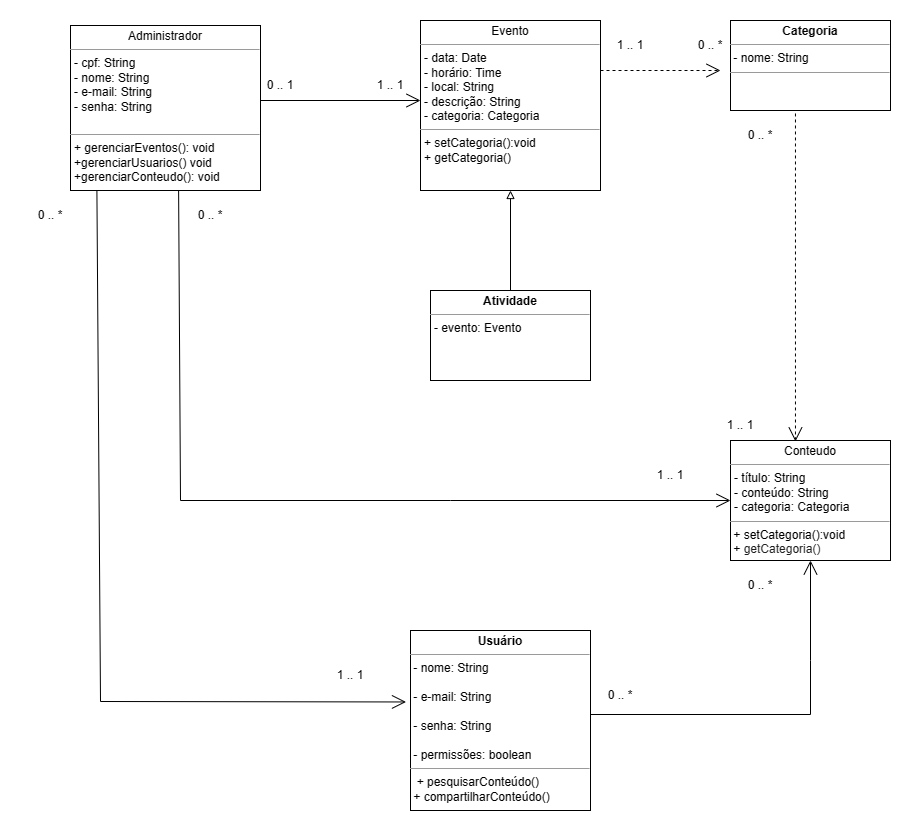

The diagram above was exported from draw.io. Its source (the exported page's mxGraphModel, read from the mxfile embedded in the PNG):
<mxGraphModel dx="832" dy="447" grid="1" gridSize="10" guides="1" tooltips="1" connect="1" arrows="1" fold="1" page="1" pageScale="1" pageWidth="1169" pageHeight="827" math="0" shadow="0">
  <root>
    <mxCell id="0" />
    <mxCell id="1" parent="0" />
    <mxCell id="SgMh2HH0GZJR7ePTmKGu-4" value="&lt;p style=&quot;margin:0px;margin-top:4px;text-align:center;&quot;&gt;Evento&lt;br&gt;&lt;/p&gt;&lt;hr size=&quot;1&quot;&gt;&lt;p style=&quot;margin:0px;margin-left:4px;&quot;&gt;- data: Date&lt;br&gt;- horário: Time&lt;br&gt;- local: String&lt;br&gt;- descrição: String&lt;br&gt;- categoria: Categoria&lt;br&gt;&lt;/p&gt;&lt;hr size=&quot;1&quot;&gt;&lt;p style=&quot;margin:0px;margin-left:4px;&quot;&gt;+ setCategoria():void&lt;br style=&quot;border-color: var(--border-color);&quot;&gt;+&amp;nbsp;getCategoria()&lt;br&gt;&lt;/p&gt;" style="verticalAlign=top;align=left;overflow=fill;fontSize=12;fontFamily=Helvetica;html=1;whiteSpace=wrap;" parent="1" vertex="1">
      <mxGeometry x="530" y="160" width="180" height="170" as="geometry" />
    </mxCell>
    <mxCell id="SgMh2HH0GZJR7ePTmKGu-5" value="&lt;p style=&quot;margin: 4px 0px 0px; text-align: center;&quot;&gt;&lt;font style=&quot;font-size: 12px;&quot;&gt;Conteudo&lt;br&gt;&lt;/font&gt;&lt;/p&gt;&lt;hr style=&quot;&quot; size=&quot;1&quot;&gt;&lt;p style=&quot;margin: 0px 0px 0px 4px;&quot;&gt;&lt;font style=&quot;font-size: 12px;&quot;&gt;- título: String&amp;nbsp;&lt;/font&gt;&lt;/p&gt;&lt;p style=&quot;margin: 0px 0px 0px 4px;&quot;&gt;&lt;font style=&quot;font-size: 12px;&quot;&gt;- conteúdo: String&amp;nbsp;&lt;/font&gt;&lt;/p&gt;&lt;p style=&quot;margin: 0px 0px 0px 4px;&quot;&gt;&lt;font style=&quot;font-size: 12px;&quot;&gt;- categoria: Categoria&lt;br&gt;&lt;/font&gt;&lt;/p&gt;&lt;hr style=&quot;&quot; size=&quot;1&quot;&gt;&lt;p style=&quot;margin: 0px 0px 0px 4px;&quot;&gt;&lt;/p&gt;&lt;font style=&quot;font-size: 12px;&quot;&gt;&amp;nbsp;+ setCategoria():void&lt;br&gt;&amp;nbsp;+&amp;nbsp;&lt;span style=&quot;color: rgb(31, 31, 31); font-family: &amp;quot;Google Sans&amp;quot;, &amp;quot;Helvetica Neue&amp;quot;, sans-serif; background-color: rgb(255, 255, 255);&quot;&gt;getCategoria()&lt;/span&gt;&lt;span style=&quot;color: rgb(31, 31, 31); font-family: &amp;quot;Google Sans&amp;quot;, &amp;quot;Helvetica Neue&amp;quot;, sans-serif; background-color: rgb(255, 255, 255);&quot;&gt;&lt;br&gt;&lt;/span&gt;&lt;/font&gt;&lt;p style=&quot;margin: 0px 0px 0px 4px;&quot;&gt;&lt;font style=&quot;font-size: 12px;&quot;&gt;&amp;nbsp;&lt;/font&gt;&lt;/p&gt;" style="verticalAlign=top;align=left;overflow=fill;fontSize=12;fontFamily=Helvetica;html=1;whiteSpace=wrap;" parent="1" vertex="1">
      <mxGeometry x="840" y="580" width="160" height="120" as="geometry" />
    </mxCell>
    <mxCell id="SgMh2HH0GZJR7ePTmKGu-6" value="&lt;p style=&quot;margin:0px;margin-top:4px;text-align:center;&quot;&gt;Administrador&lt;/p&gt;&lt;hr size=&quot;1&quot;&gt;&lt;p style=&quot;margin:0px;margin-left:4px;&quot;&gt;- cpf: String&lt;/p&gt;&lt;p style=&quot;margin:0px;margin-left:4px;&quot;&gt;- nome: String&amp;nbsp;&lt;/p&gt;&lt;p style=&quot;margin:0px;margin-left:4px;&quot;&gt;- e-mail: String&amp;nbsp;&lt;/p&gt;&lt;p style=&quot;margin:0px;margin-left:4px;&quot;&gt;- senha: String&lt;/p&gt;&lt;p style=&quot;margin:0px;margin-left:4px;&quot;&gt;&lt;br&gt;&lt;/p&gt;&lt;hr size=&quot;1&quot;&gt;&lt;p style=&quot;margin:0px;margin-left:4px;&quot;&gt;+ gerenciarEventos(): void&lt;/p&gt;&lt;p style=&quot;margin:0px;margin-left:4px;&quot;&gt;+gerenciarUsuarios() void&lt;/p&gt;&lt;p style=&quot;margin:0px;margin-left:4px;&quot;&gt;+gerenciarConteudo(): void&lt;/p&gt;" style="verticalAlign=top;align=left;overflow=fill;fontSize=12;fontFamily=Helvetica;html=1;whiteSpace=wrap;" parent="1" vertex="1">
      <mxGeometry x="180" y="165" width="190" height="165" as="geometry" />
    </mxCell>
    <mxCell id="SgMh2HH0GZJR7ePTmKGu-32" style="edgeStyle=orthogonalEdgeStyle;rounded=0;orthogonalLoop=1;jettySize=auto;html=1;entryX=0.5;entryY=1;entryDx=0;entryDy=0;endArrow=block;endFill=0;" parent="1" source="SgMh2HH0GZJR7ePTmKGu-8" target="SgMh2HH0GZJR7ePTmKGu-4" edge="1">
      <mxGeometry relative="1" as="geometry" />
    </mxCell>
    <mxCell id="SgMh2HH0GZJR7ePTmKGu-8" value="&lt;p style=&quot;margin:0px;margin-top:4px;text-align:center;&quot;&gt;&lt;b&gt;Atividade&lt;/b&gt;&lt;/p&gt;&lt;hr size=&quot;1&quot;&gt;&lt;p style=&quot;margin:0px;margin-left:4px;&quot;&gt;- evento: Evento&lt;/p&gt;" style="verticalAlign=top;align=left;overflow=fill;fontSize=12;fontFamily=Helvetica;html=1;whiteSpace=wrap;" parent="1" vertex="1">
      <mxGeometry x="540" y="430" width="160" height="90" as="geometry" />
    </mxCell>
    <mxCell id="SgMh2HH0GZJR7ePTmKGu-9" value="&lt;p style=&quot;margin:0px;margin-top:4px;text-align:center;&quot;&gt;&lt;b&gt;Usuário&lt;/b&gt;&lt;br&gt;&lt;/p&gt;&lt;hr size=&quot;1&quot;&gt;&lt;p style=&quot;margin:0px;margin-left:4px;&quot;&gt;&lt;/p&gt;&amp;nbsp;- nome: String&lt;br&gt;&lt;br&gt;&amp;nbsp;- e-mail: String&lt;br&gt;&lt;br&gt;&amp;nbsp;- senha: String&lt;br&gt;&lt;br&gt;&amp;nbsp;- permissões: boolean&lt;hr size=&quot;1&quot;&gt;&lt;p style=&quot;margin:0px;margin-left:4px;&quot;&gt;&lt;/p&gt;&amp;nbsp; + pesquisarConteúdo()&lt;br&gt;&amp;nbsp;+ compartilharConteúdo()" style="verticalAlign=top;align=left;overflow=fill;fontSize=12;fontFamily=Helvetica;html=1;whiteSpace=wrap;" parent="1" vertex="1">
      <mxGeometry x="520" y="770" width="180" height="180" as="geometry" />
    </mxCell>
    <mxCell id="SgMh2HH0GZJR7ePTmKGu-10" value="&lt;p style=&quot;margin:0px;margin-top:4px;text-align:center;&quot;&gt;&lt;b&gt;Categoria&lt;/b&gt;&lt;/p&gt;&lt;hr size=&quot;1&quot;&gt;&lt;p style=&quot;margin:0px;margin-left:4px;&quot;&gt;&lt;/p&gt;&amp;nbsp;- nome: String&lt;hr size=&quot;1&quot;&gt;&lt;p style=&quot;margin:0px;margin-left:4px;&quot;&gt;&lt;br&gt;&lt;/p&gt;" style="verticalAlign=top;align=left;overflow=fill;fontSize=12;fontFamily=Helvetica;html=1;whiteSpace=wrap;" parent="1" vertex="1">
      <mxGeometry x="840" y="160" width="160" height="90" as="geometry" />
    </mxCell>
    <mxCell id="SgMh2HH0GZJR7ePTmKGu-14" value="" style="endArrow=open;endFill=1;endSize=12;html=1;rounded=0;" parent="1" edge="1">
      <mxGeometry width="160" relative="1" as="geometry">
        <mxPoint x="370" y="240" as="sourcePoint" />
        <mxPoint x="530" y="240" as="targetPoint" />
      </mxGeometry>
    </mxCell>
    <mxCell id="SgMh2HH0GZJR7ePTmKGu-15" value="0 .. 1" style="text;html=1;strokeColor=none;fillColor=none;align=center;verticalAlign=middle;whiteSpace=wrap;rounded=0;" parent="1" vertex="1">
      <mxGeometry x="360" y="210" width="60" height="30" as="geometry" />
    </mxCell>
    <mxCell id="SgMh2HH0GZJR7ePTmKGu-16" value="1 .. 1" style="text;html=1;strokeColor=none;fillColor=none;align=center;verticalAlign=middle;whiteSpace=wrap;rounded=0;" parent="1" vertex="1">
      <mxGeometry x="470" y="210" width="60" height="30" as="geometry" />
    </mxCell>
    <mxCell id="SgMh2HH0GZJR7ePTmKGu-21" value="" style="endArrow=open;endSize=12;dashed=1;html=1;rounded=0;" parent="1" edge="1">
      <mxGeometry width="160" relative="1" as="geometry">
        <mxPoint x="710" y="210" as="sourcePoint" />
        <mxPoint x="830" y="210" as="targetPoint" />
      </mxGeometry>
    </mxCell>
    <mxCell id="SgMh2HH0GZJR7ePTmKGu-22" value="1 .. 1" style="text;html=1;strokeColor=none;fillColor=none;align=center;verticalAlign=middle;whiteSpace=wrap;rounded=0;" parent="1" vertex="1">
      <mxGeometry x="710" y="170" width="60" height="30" as="geometry" />
    </mxCell>
    <mxCell id="SgMh2HH0GZJR7ePTmKGu-23" value="0 .. *" style="text;html=1;strokeColor=none;fillColor=none;align=center;verticalAlign=middle;whiteSpace=wrap;rounded=0;" parent="1" vertex="1">
      <mxGeometry x="790" y="170" width="60" height="30" as="geometry" />
    </mxCell>
    <mxCell id="SgMh2HH0GZJR7ePTmKGu-25" value="" style="endArrow=open;endSize=12;dashed=1;html=1;rounded=0;exitX=0.406;exitY=1.033;exitDx=0;exitDy=0;exitPerimeter=0;entryX=0.406;entryY=0.008;entryDx=0;entryDy=0;entryPerimeter=0;" parent="1" source="SgMh2HH0GZJR7ePTmKGu-10" target="SgMh2HH0GZJR7ePTmKGu-5" edge="1">
      <mxGeometry width="160" relative="1" as="geometry">
        <mxPoint x="850" y="310" as="sourcePoint" />
        <mxPoint x="970" y="310" as="targetPoint" />
      </mxGeometry>
    </mxCell>
    <mxCell id="SgMh2HH0GZJR7ePTmKGu-26" value="1 .. 1" style="text;html=1;strokeColor=none;fillColor=none;align=center;verticalAlign=middle;whiteSpace=wrap;rounded=0;" parent="1" vertex="1">
      <mxGeometry x="820" y="550" width="60" height="30" as="geometry" />
    </mxCell>
    <mxCell id="SgMh2HH0GZJR7ePTmKGu-27" value="0 .. *" style="text;html=1;strokeColor=none;fillColor=none;align=center;verticalAlign=middle;whiteSpace=wrap;rounded=0;" parent="1" vertex="1">
      <mxGeometry x="840" y="260" width="60" height="30" as="geometry" />
    </mxCell>
    <mxCell id="SgMh2HH0GZJR7ePTmKGu-28" value="" style="endArrow=open;endFill=1;endSize=12;html=1;rounded=0;exitX=0.569;exitY=1.002;exitDx=0;exitDy=0;entryX=0;entryY=0.5;entryDx=0;entryDy=0;exitPerimeter=0;" parent="1" source="SgMh2HH0GZJR7ePTmKGu-6" target="SgMh2HH0GZJR7ePTmKGu-5" edge="1">
      <mxGeometry width="160" relative="1" as="geometry">
        <mxPoint x="295" y="280" as="sourcePoint" />
        <mxPoint x="840" y="590" as="targetPoint" />
        <Array as="points">
          <mxPoint x="290" y="640" />
          <mxPoint x="560" y="640" />
        </Array>
      </mxGeometry>
    </mxCell>
    <mxCell id="SgMh2HH0GZJR7ePTmKGu-29" value="0 .. *" style="text;html=1;strokeColor=none;fillColor=none;align=center;verticalAlign=middle;whiteSpace=wrap;rounded=0;" parent="1" vertex="1">
      <mxGeometry x="290" y="340" width="60" height="30" as="geometry" />
    </mxCell>
    <mxCell id="SgMh2HH0GZJR7ePTmKGu-30" value="1 .. 1" style="text;html=1;strokeColor=none;fillColor=none;align=center;verticalAlign=middle;whiteSpace=wrap;rounded=0;" parent="1" vertex="1">
      <mxGeometry x="750" y="600" width="60" height="30" as="geometry" />
    </mxCell>
    <mxCell id="SgMh2HH0GZJR7ePTmKGu-35" value="" style="endArrow=open;endFill=1;endSize=12;html=1;rounded=0;entryX=0.5;entryY=1;entryDx=0;entryDy=0;" parent="1" target="SgMh2HH0GZJR7ePTmKGu-5" edge="1">
      <mxGeometry width="160" relative="1" as="geometry">
        <mxPoint x="700" y="854" as="sourcePoint" />
        <mxPoint x="850" y="650" as="targetPoint" />
        <Array as="points">
          <mxPoint x="920" y="854" />
          <mxPoint x="920" y="800" />
        </Array>
      </mxGeometry>
    </mxCell>
    <mxCell id="SgMh2HH0GZJR7ePTmKGu-36" value="0 .. *" style="text;html=1;strokeColor=none;fillColor=none;align=center;verticalAlign=middle;whiteSpace=wrap;rounded=0;" parent="1" vertex="1">
      <mxGeometry x="700" y="820" width="60" height="30" as="geometry" />
    </mxCell>
    <mxCell id="SgMh2HH0GZJR7ePTmKGu-37" value="0 .. *" style="text;html=1;strokeColor=none;fillColor=none;align=center;verticalAlign=middle;whiteSpace=wrap;rounded=0;" parent="1" vertex="1">
      <mxGeometry x="840" y="710" width="60" height="30" as="geometry" />
    </mxCell>
    <mxCell id="SgMh2HH0GZJR7ePTmKGu-38" value="" style="endArrow=open;endFill=1;endSize=12;html=1;rounded=0;exitX=0.139;exitY=1.005;exitDx=0;exitDy=0;exitPerimeter=0;entryX=-0.025;entryY=0.397;entryDx=0;entryDy=0;entryPerimeter=0;" parent="1" source="SgMh2HH0GZJR7ePTmKGu-6" target="SgMh2HH0GZJR7ePTmKGu-9" edge="1">
      <mxGeometry width="160" relative="1" as="geometry">
        <mxPoint x="210" y="350" as="sourcePoint" />
        <mxPoint x="210" y="828" as="targetPoint" />
        <Array as="points">
          <mxPoint x="210" y="841" />
        </Array>
      </mxGeometry>
    </mxCell>
    <mxCell id="SgMh2HH0GZJR7ePTmKGu-39" value="0 .. *" style="text;html=1;strokeColor=none;fillColor=none;align=center;verticalAlign=middle;whiteSpace=wrap;rounded=0;" parent="1" vertex="1">
      <mxGeometry x="130" y="340" width="60" height="30" as="geometry" />
    </mxCell>
    <mxCell id="SgMh2HH0GZJR7ePTmKGu-40" value="1 .. 1" style="text;html=1;strokeColor=none;fillColor=none;align=center;verticalAlign=middle;whiteSpace=wrap;rounded=0;" parent="1" vertex="1">
      <mxGeometry x="430" y="800" width="60" height="30" as="geometry" />
    </mxCell>
  </root>
</mxGraphModel>